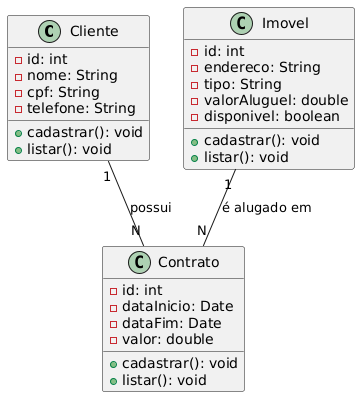

The diagram above was rendered by PlantUML. Its source (embedded in the PNG):
@startuml
class Cliente {
  - id: int
  - nome: String
  - cpf: String
  - telefone: String
  + cadastrar(): void
  + listar(): void
}

class Imovel {
  - id: int
  - endereco: String
  - tipo: String
  - valorAluguel: double
  - disponivel: boolean
  + cadastrar(): void
  + listar(): void
}

class Contrato {
  - id: int
  - dataInicio: Date
  - dataFim: Date
  - valor: double
  + cadastrar(): void
  + listar(): void
}

Cliente "1" -- "N" Contrato : possui
Imovel "1" -- "N" Contrato : é alugado em
@enduml